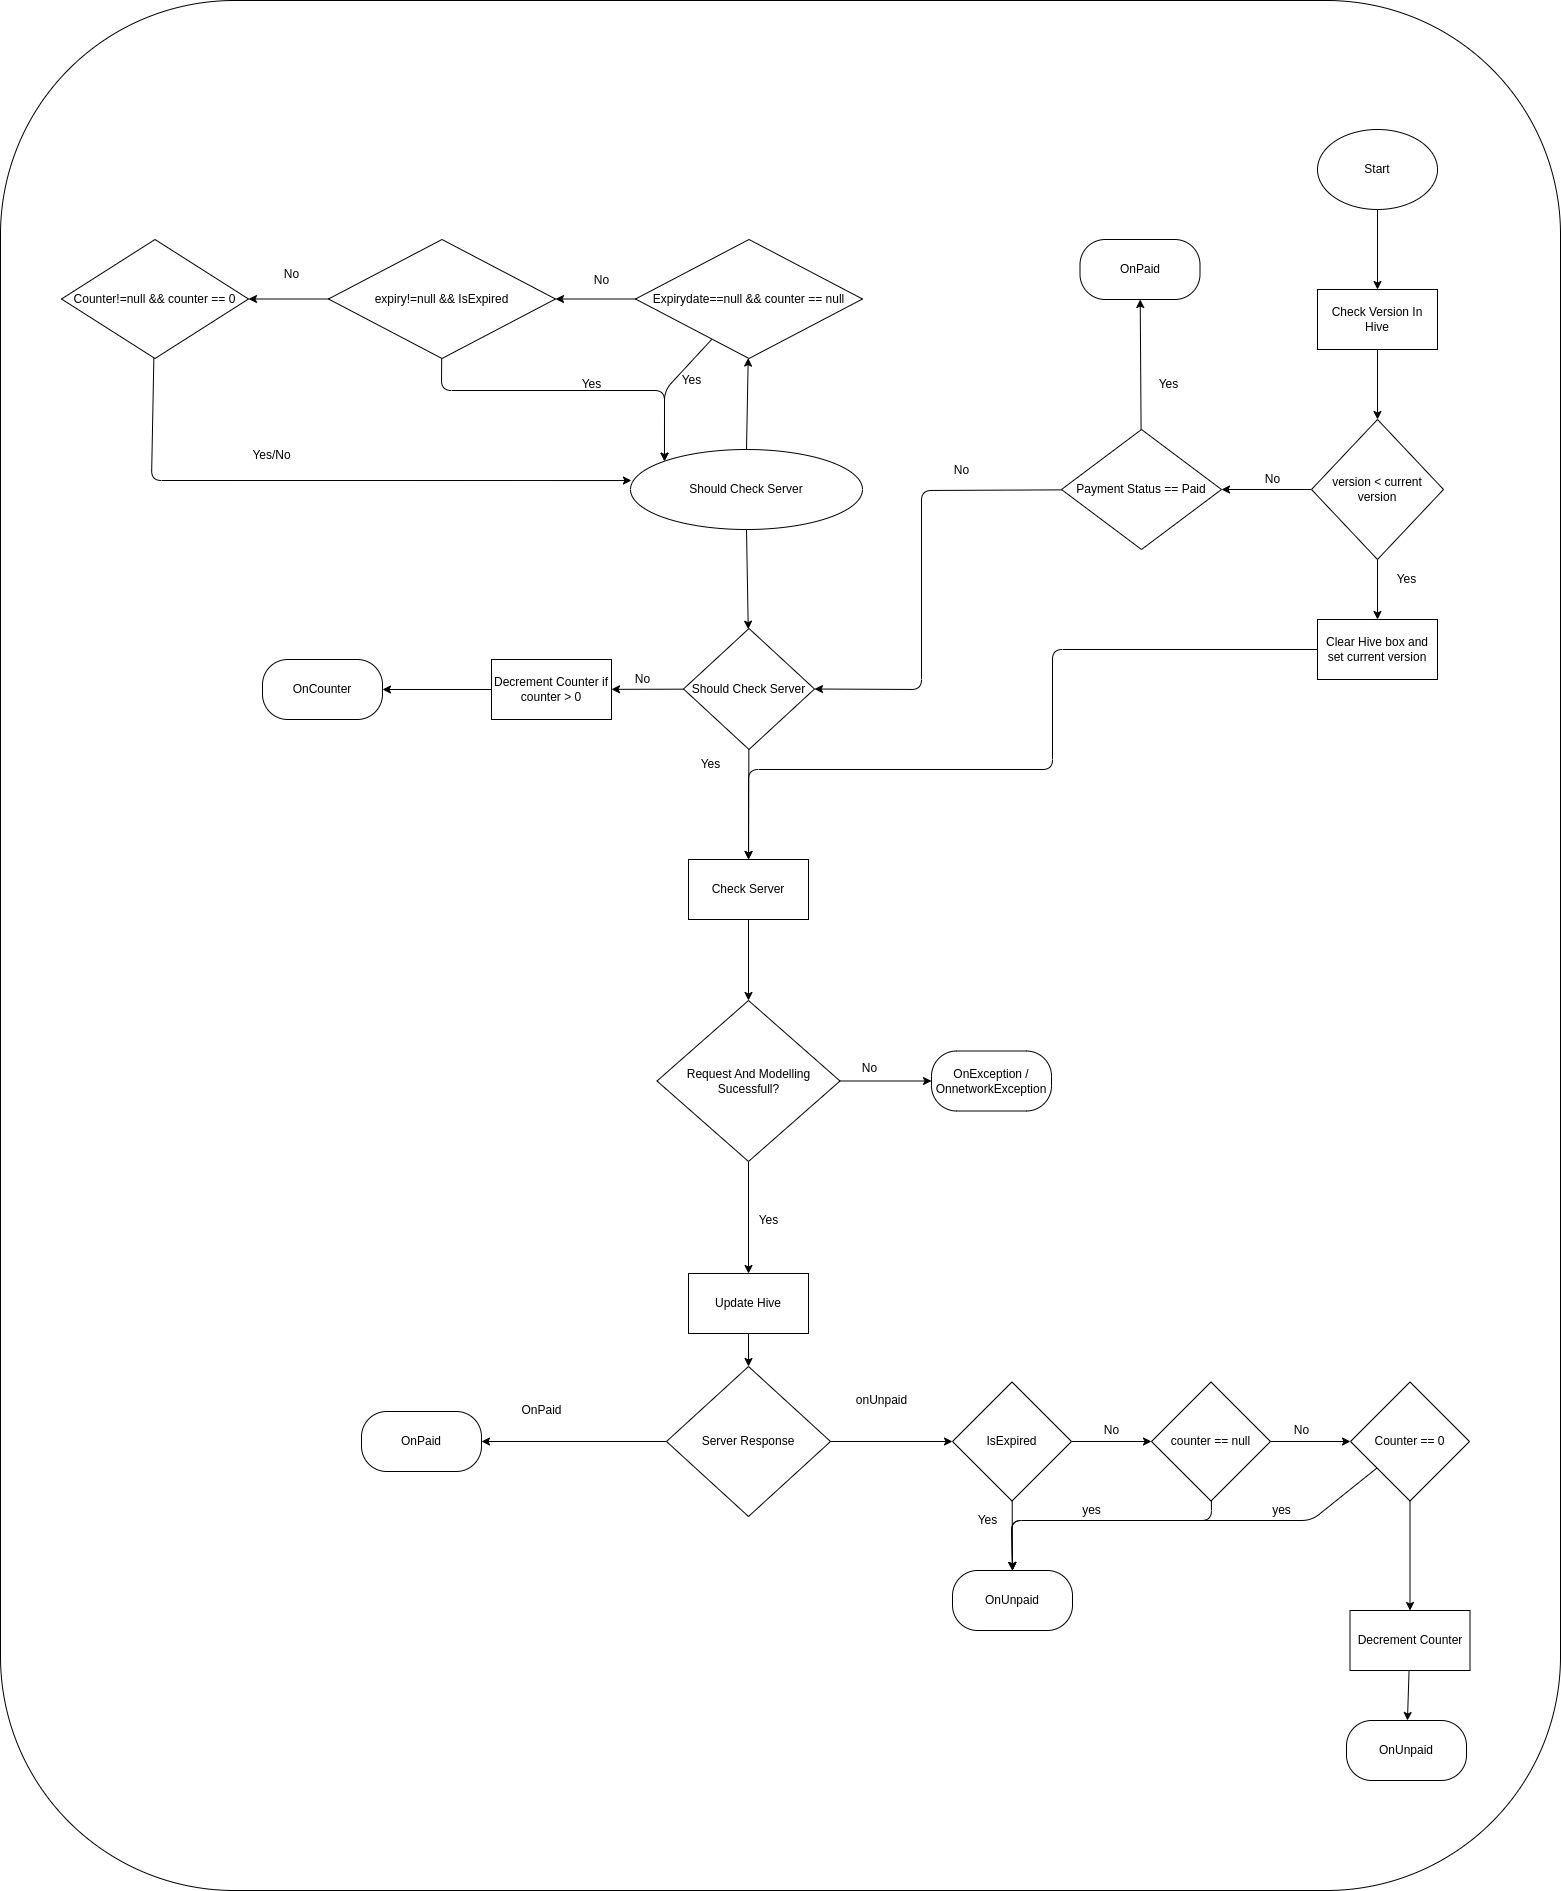

The diagram above was exported from draw.io. Its source (the exported page's mxGraphModel, read from the mxfile embedded in the PNG):
<mxGraphModel dx="5544" dy="3352" grid="1" gridSize="10" guides="1" tooltips="1" connect="1" arrows="1" fold="1" page="1" pageScale="1" pageWidth="1654" pageHeight="2336" math="0" shadow="0">
  <root>
    <mxCell id="0" />
    <mxCell id="1" parent="0" />
    <mxCell id="238" value="" style="rounded=1;whiteSpace=wrap;html=1;" vertex="1" parent="1">
      <mxGeometry x="47" y="140" width="1560" height="1890" as="geometry" />
    </mxCell>
    <mxCell id="6" value="" style="edgeStyle=none;html=1;" parent="1" source="2" target="5" edge="1">
      <mxGeometry relative="1" as="geometry" />
    </mxCell>
    <mxCell id="2" value="Start" style="ellipse;whiteSpace=wrap;html=1;" parent="1" vertex="1">
      <mxGeometry x="1364" y="269" width="120" height="80" as="geometry" />
    </mxCell>
    <mxCell id="8" value="" style="edgeStyle=none;html=1;" parent="1" source="5" target="7" edge="1">
      <mxGeometry relative="1" as="geometry" />
    </mxCell>
    <mxCell id="5" value="Check Version In Hive" style="rounded=0;whiteSpace=wrap;html=1;" parent="1" vertex="1">
      <mxGeometry x="1364" y="429" width="120" height="60" as="geometry" />
    </mxCell>
    <mxCell id="14" value="" style="edgeStyle=none;html=1;" parent="1" source="7" target="13" edge="1">
      <mxGeometry relative="1" as="geometry" />
    </mxCell>
    <mxCell id="17" value="" style="edgeStyle=none;html=1;" parent="1" source="7" target="16" edge="1">
      <mxGeometry relative="1" as="geometry" />
    </mxCell>
    <mxCell id="7" value="version &amp;lt; current version" style="rhombus;whiteSpace=wrap;html=1;rounded=0;" parent="1" vertex="1">
      <mxGeometry x="1358" y="559" width="132" height="140" as="geometry" />
    </mxCell>
    <mxCell id="94" style="edgeStyle=none;html=1;entryX=0.5;entryY=0;entryDx=0;entryDy=0;" parent="1" source="13" target="91" edge="1">
      <mxGeometry relative="1" as="geometry">
        <Array as="points">
          <mxPoint x="1099" y="789" />
          <mxPoint x="1099" y="909" />
          <mxPoint x="795" y="909" />
        </Array>
      </mxGeometry>
    </mxCell>
    <mxCell id="13" value="Clear Hive box and set current version" style="whiteSpace=wrap;html=1;rounded=0;" parent="1" vertex="1">
      <mxGeometry x="1364" y="759" width="120" height="60" as="geometry" />
    </mxCell>
    <mxCell id="112" style="edgeStyle=none;html=1;" parent="1" source="16" target="110" edge="1">
      <mxGeometry relative="1" as="geometry" />
    </mxCell>
    <mxCell id="177" style="edgeStyle=none;html=1;entryX=1;entryY=0.5;entryDx=0;entryDy=0;" parent="1" source="16" target="74" edge="1">
      <mxGeometry relative="1" as="geometry">
        <Array as="points">
          <mxPoint x="968" y="630" />
          <mxPoint x="968" y="829" />
        </Array>
      </mxGeometry>
    </mxCell>
    <mxCell id="16" value="Payment Status == Paid" style="rhombus;whiteSpace=wrap;html=1;rounded=0;" parent="1" vertex="1">
      <mxGeometry x="1108" y="569" width="160" height="120" as="geometry" />
    </mxCell>
    <mxCell id="22" value="Yes" style="text;html=1;align=center;verticalAlign=middle;resizable=0;points=[];autosize=1;strokeColor=none;fillColor=none;" parent="1" vertex="1">
      <mxGeometry x="1195" y="509" width="40" height="30" as="geometry" />
    </mxCell>
    <mxCell id="23" value="Yes" style="text;html=1;align=center;verticalAlign=middle;resizable=0;points=[];autosize=1;strokeColor=none;fillColor=none;" parent="1" vertex="1">
      <mxGeometry x="1433" y="704" width="40" height="30" as="geometry" />
    </mxCell>
    <mxCell id="75" value="" style="edgeStyle=none;html=1;" parent="1" source="48" target="74" edge="1">
      <mxGeometry relative="1" as="geometry" />
    </mxCell>
    <mxCell id="202" value="" style="edgeStyle=none;html=1;" parent="1" source="48" target="201" edge="1">
      <mxGeometry relative="1" as="geometry" />
    </mxCell>
    <mxCell id="48" value="Should Check Server" style="ellipse;whiteSpace=wrap;html=1;rounded=0;" parent="1" vertex="1">
      <mxGeometry x="677" y="589" width="232" height="80" as="geometry" />
    </mxCell>
    <mxCell id="77" value="" style="edgeStyle=none;html=1;" parent="1" source="74" target="76" edge="1">
      <mxGeometry relative="1" as="geometry" />
    </mxCell>
    <mxCell id="93" value="" style="edgeStyle=none;html=1;" parent="1" source="74" target="91" edge="1">
      <mxGeometry relative="1" as="geometry" />
    </mxCell>
    <mxCell id="74" value="Should Check Server" style="rhombus;whiteSpace=wrap;html=1;rounded=0;" parent="1" vertex="1">
      <mxGeometry x="730" y="768" width="131" height="121" as="geometry" />
    </mxCell>
    <mxCell id="106" value="" style="edgeStyle=none;html=1;" parent="1" source="76" target="105" edge="1">
      <mxGeometry relative="1" as="geometry" />
    </mxCell>
    <mxCell id="76" value="Decrement Counter if counter &amp;gt; 0" style="whiteSpace=wrap;html=1;rounded=0;" parent="1" vertex="1">
      <mxGeometry x="538" y="799" width="120" height="60" as="geometry" />
    </mxCell>
    <mxCell id="78" value="No" style="text;html=1;align=center;verticalAlign=middle;resizable=0;points=[];autosize=1;strokeColor=none;fillColor=none;" parent="1" vertex="1">
      <mxGeometry x="669" y="804" width="40" height="30" as="geometry" />
    </mxCell>
    <mxCell id="81" value="Yes" style="text;html=1;align=center;verticalAlign=middle;resizable=0;points=[];autosize=1;strokeColor=none;fillColor=none;" parent="1" vertex="1">
      <mxGeometry x="737" y="889" width="40" height="30" as="geometry" />
    </mxCell>
    <mxCell id="167" value="" style="edgeStyle=none;html=1;" parent="1" source="91" target="166" edge="1">
      <mxGeometry relative="1" as="geometry" />
    </mxCell>
    <mxCell id="91" value="Check Server" style="whiteSpace=wrap;html=1;rounded=0;" parent="1" vertex="1">
      <mxGeometry x="735" y="999" width="120" height="60" as="geometry" />
    </mxCell>
    <mxCell id="183" style="edgeStyle=none;html=1;" parent="1" source="95" target="181" edge="1">
      <mxGeometry relative="1" as="geometry" />
    </mxCell>
    <mxCell id="187" value="" style="edgeStyle=none;html=1;" parent="1" source="95" target="186" edge="1">
      <mxGeometry relative="1" as="geometry" />
    </mxCell>
    <mxCell id="95" value="Server Response" style="rhombus;whiteSpace=wrap;html=1;rounded=0;" parent="1" vertex="1">
      <mxGeometry x="713" y="1506" width="164" height="150" as="geometry" />
    </mxCell>
    <mxCell id="105" value="OnCounter" style="rounded=1;whiteSpace=wrap;html=1;arcSize=42;" parent="1" vertex="1">
      <mxGeometry x="309" y="799" width="120" height="60" as="geometry" />
    </mxCell>
    <mxCell id="110" value="OnPaid" style="rounded=1;whiteSpace=wrap;html=1;arcSize=42;" parent="1" vertex="1">
      <mxGeometry x="1126.5" y="379" width="120" height="60" as="geometry" />
    </mxCell>
    <mxCell id="113" value="No" style="text;html=1;align=center;verticalAlign=middle;resizable=0;points=[];autosize=1;strokeColor=none;fillColor=none;" parent="1" vertex="1">
      <mxGeometry x="1299" y="604" width="40" height="30" as="geometry" />
    </mxCell>
    <mxCell id="159" style="edgeStyle=none;html=1;" parent="1" source="157" target="95" edge="1">
      <mxGeometry relative="1" as="geometry" />
    </mxCell>
    <mxCell id="157" value="Update Hive" style="rounded=0;whiteSpace=wrap;html=1;" parent="1" vertex="1">
      <mxGeometry x="735" y="1413" width="120" height="60" as="geometry" />
    </mxCell>
    <mxCell id="168" style="edgeStyle=none;html=1;" parent="1" source="166" target="157" edge="1">
      <mxGeometry relative="1" as="geometry" />
    </mxCell>
    <mxCell id="171" value="" style="edgeStyle=none;html=1;" parent="1" source="166" target="170" edge="1">
      <mxGeometry relative="1" as="geometry" />
    </mxCell>
    <mxCell id="166" value="Request And Modelling Sucessfull?" style="rhombus;whiteSpace=wrap;html=1;rounded=0;" parent="1" vertex="1">
      <mxGeometry x="703.5" y="1140" width="183" height="161" as="geometry" />
    </mxCell>
    <mxCell id="169" value="Yes" style="text;html=1;align=center;verticalAlign=middle;resizable=0;points=[];autosize=1;strokeColor=none;fillColor=none;" parent="1" vertex="1">
      <mxGeometry x="795" y="1345" width="40" height="30" as="geometry" />
    </mxCell>
    <mxCell id="170" value="OnException / OnnetworkException" style="rounded=1;whiteSpace=wrap;html=1;arcSize=42;" parent="1" vertex="1">
      <mxGeometry x="978" y="1190.5" width="120" height="60" as="geometry" />
    </mxCell>
    <mxCell id="172" value="No" style="text;html=1;align=center;verticalAlign=middle;resizable=0;points=[];autosize=1;strokeColor=none;fillColor=none;" parent="1" vertex="1">
      <mxGeometry x="896" y="1193" width="40" height="30" as="geometry" />
    </mxCell>
    <mxCell id="178" value="No" style="text;html=1;align=center;verticalAlign=middle;resizable=0;points=[];autosize=1;strokeColor=none;fillColor=none;" parent="1" vertex="1">
      <mxGeometry x="988" y="595" width="40" height="30" as="geometry" />
    </mxCell>
    <mxCell id="180" value="OnPaid" style="text;html=1;align=center;verticalAlign=middle;resizable=0;points=[];autosize=1;strokeColor=none;fillColor=none;" parent="1" vertex="1">
      <mxGeometry x="558" y="1535" width="60" height="30" as="geometry" />
    </mxCell>
    <mxCell id="181" value="OnPaid" style="rounded=1;whiteSpace=wrap;html=1;arcSize=42;" parent="1" vertex="1">
      <mxGeometry x="408" y="1551" width="120" height="60" as="geometry" />
    </mxCell>
    <mxCell id="191" value="" style="edgeStyle=none;html=1;" parent="1" source="186" target="189" edge="1">
      <mxGeometry relative="1" as="geometry" />
    </mxCell>
    <mxCell id="194" value="" style="edgeStyle=none;html=1;" parent="1" source="186" target="193" edge="1">
      <mxGeometry relative="1" as="geometry" />
    </mxCell>
    <mxCell id="186" value="IsExpired" style="rhombus;whiteSpace=wrap;html=1;rounded=0;" parent="1" vertex="1">
      <mxGeometry x="999" y="1521.5" width="119" height="119" as="geometry" />
    </mxCell>
    <mxCell id="188" value="onUnpaid" style="text;html=1;align=center;verticalAlign=middle;resizable=0;points=[];autosize=1;strokeColor=none;fillColor=none;" parent="1" vertex="1">
      <mxGeometry x="893" y="1525" width="70" height="30" as="geometry" />
    </mxCell>
    <mxCell id="189" value="OnUnpaid" style="rounded=1;whiteSpace=wrap;html=1;arcSize=42;" parent="1" vertex="1">
      <mxGeometry x="999" y="1710" width="120" height="60" as="geometry" />
    </mxCell>
    <mxCell id="192" value="Yes" style="text;html=1;align=center;verticalAlign=middle;resizable=0;points=[];autosize=1;strokeColor=none;fillColor=none;" parent="1" vertex="1">
      <mxGeometry x="1014" y="1645" width="40" height="30" as="geometry" />
    </mxCell>
    <mxCell id="199" style="edgeStyle=none;html=1;entryX=0.5;entryY=0;entryDx=0;entryDy=0;" parent="1" source="193" target="189" edge="1">
      <mxGeometry relative="1" as="geometry">
        <Array as="points">
          <mxPoint x="1258" y="1660" />
          <mxPoint x="1188" y="1660" />
          <mxPoint x="1058" y="1660" />
        </Array>
      </mxGeometry>
    </mxCell>
    <mxCell id="226" value="" style="edgeStyle=none;html=1;" parent="1" source="193" target="225" edge="1">
      <mxGeometry relative="1" as="geometry" />
    </mxCell>
    <mxCell id="193" value="counter == null" style="rhombus;whiteSpace=wrap;html=1;rounded=0;" parent="1" vertex="1">
      <mxGeometry x="1198" y="1521.5" width="119" height="119" as="geometry" />
    </mxCell>
    <mxCell id="200" value="yes" style="text;html=1;align=center;verticalAlign=middle;resizable=0;points=[];autosize=1;strokeColor=none;fillColor=none;" parent="1" vertex="1">
      <mxGeometry x="1118" y="1635" width="40" height="30" as="geometry" />
    </mxCell>
    <mxCell id="210" value="" style="edgeStyle=none;html=1;" parent="1" source="201" target="209" edge="1">
      <mxGeometry relative="1" as="geometry" />
    </mxCell>
    <mxCell id="216" style="edgeStyle=none;html=1;entryX=0;entryY=0;entryDx=0;entryDy=0;" parent="1" source="201" target="48" edge="1">
      <mxGeometry relative="1" as="geometry">
        <Array as="points">
          <mxPoint x="711" y="530" />
        </Array>
      </mxGeometry>
    </mxCell>
    <mxCell id="201" value="Expirydate==null &amp;amp;&amp;amp; counter == null" style="rhombus;whiteSpace=wrap;html=1;rounded=0;" parent="1" vertex="1">
      <mxGeometry x="682" y="379" width="227" height="119" as="geometry" />
    </mxCell>
    <mxCell id="204" value="Yes" style="text;html=1;align=center;verticalAlign=middle;resizable=0;points=[];autosize=1;strokeColor=none;fillColor=none;" parent="1" vertex="1">
      <mxGeometry x="718" y="505" width="40" height="30" as="geometry" />
    </mxCell>
    <mxCell id="217" style="edgeStyle=none;html=1;entryX=0;entryY=0;entryDx=0;entryDy=0;" parent="1" source="209" target="48" edge="1">
      <mxGeometry relative="1" as="geometry">
        <Array as="points">
          <mxPoint x="488" y="530" />
          <mxPoint x="711" y="530" />
        </Array>
      </mxGeometry>
    </mxCell>
    <mxCell id="221" value="" style="edgeStyle=none;html=1;" parent="1" source="209" target="220" edge="1">
      <mxGeometry relative="1" as="geometry" />
    </mxCell>
    <mxCell id="209" value="expiry!=null &amp;amp;&amp;amp; IsExpired" style="rhombus;whiteSpace=wrap;html=1;rounded=0;" parent="1" vertex="1">
      <mxGeometry x="375" y="379" width="227" height="119" as="geometry" />
    </mxCell>
    <mxCell id="214" value="Yes" style="text;html=1;align=center;verticalAlign=middle;resizable=0;points=[];autosize=1;strokeColor=none;fillColor=none;" parent="1" vertex="1">
      <mxGeometry x="618" y="509" width="40" height="30" as="geometry" />
    </mxCell>
    <mxCell id="219" value="No" style="text;html=1;align=center;verticalAlign=middle;resizable=0;points=[];autosize=1;strokeColor=none;fillColor=none;" parent="1" vertex="1">
      <mxGeometry x="628" y="405" width="40" height="30" as="geometry" />
    </mxCell>
    <mxCell id="222" style="edgeStyle=none;html=1;entryX=0.004;entryY=0.388;entryDx=0;entryDy=0;entryPerimeter=0;" parent="1" source="220" target="48" edge="1">
      <mxGeometry relative="1" as="geometry">
        <Array as="points">
          <mxPoint x="198" y="620" />
        </Array>
      </mxGeometry>
    </mxCell>
    <mxCell id="220" value="Counter!=null &amp;amp;&amp;amp; counter == 0" style="rhombus;whiteSpace=wrap;html=1;rounded=0;" parent="1" vertex="1">
      <mxGeometry x="108" y="379" width="187" height="119" as="geometry" />
    </mxCell>
    <mxCell id="223" value="Yes/No" style="text;html=1;align=center;verticalAlign=middle;resizable=0;points=[];autosize=1;strokeColor=none;fillColor=none;" parent="1" vertex="1">
      <mxGeometry x="288" y="580" width="60" height="30" as="geometry" />
    </mxCell>
    <mxCell id="224" value="No" style="text;html=1;align=center;verticalAlign=middle;resizable=0;points=[];autosize=1;strokeColor=none;fillColor=none;" parent="1" vertex="1">
      <mxGeometry x="318" y="399" width="40" height="30" as="geometry" />
    </mxCell>
    <mxCell id="228" style="edgeStyle=none;html=1;entryX=0.5;entryY=0;entryDx=0;entryDy=0;" parent="1" source="225" target="189" edge="1">
      <mxGeometry relative="1" as="geometry">
        <Array as="points">
          <mxPoint x="1358" y="1660" />
          <mxPoint x="1228" y="1660" />
          <mxPoint x="1058" y="1660" />
        </Array>
      </mxGeometry>
    </mxCell>
    <mxCell id="235" value="" style="edgeStyle=none;html=1;" edge="1" parent="1" source="225" target="234">
      <mxGeometry relative="1" as="geometry" />
    </mxCell>
    <mxCell id="225" value="Counter == 0" style="rhombus;whiteSpace=wrap;html=1;rounded=0;" parent="1" vertex="1">
      <mxGeometry x="1397" y="1521.5" width="119" height="119" as="geometry" />
    </mxCell>
    <mxCell id="227" value="No" style="text;html=1;align=center;verticalAlign=middle;resizable=0;points=[];autosize=1;strokeColor=none;fillColor=none;" parent="1" vertex="1">
      <mxGeometry x="1328" y="1555" width="40" height="30" as="geometry" />
    </mxCell>
    <mxCell id="229" value="yes" style="text;html=1;align=center;verticalAlign=middle;resizable=0;points=[];autosize=1;strokeColor=none;fillColor=none;" parent="1" vertex="1">
      <mxGeometry x="1308" y="1635" width="40" height="30" as="geometry" />
    </mxCell>
    <mxCell id="233" value="No" style="text;html=1;align=center;verticalAlign=middle;resizable=0;points=[];autosize=1;strokeColor=none;fillColor=none;" parent="1" vertex="1">
      <mxGeometry x="1138" y="1555" width="40" height="30" as="geometry" />
    </mxCell>
    <mxCell id="237" value="" style="edgeStyle=none;html=1;" edge="1" parent="1" source="234" target="236">
      <mxGeometry relative="1" as="geometry" />
    </mxCell>
    <mxCell id="234" value="Decrement Counter" style="rounded=0;whiteSpace=wrap;html=1;" vertex="1" parent="1">
      <mxGeometry x="1396.5" y="1750" width="120" height="60" as="geometry" />
    </mxCell>
    <mxCell id="236" value="OnUnpaid" style="rounded=1;whiteSpace=wrap;html=1;arcSize=42;" vertex="1" parent="1">
      <mxGeometry x="1393" y="1860" width="120" height="60" as="geometry" />
    </mxCell>
  </root>
</mxGraphModel>